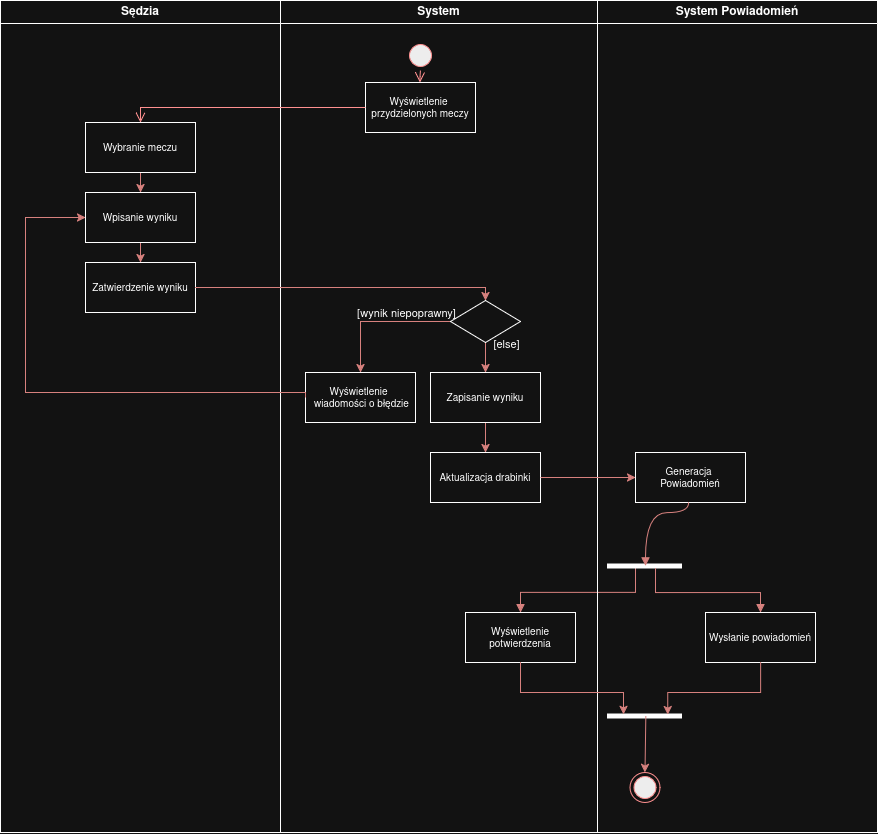

The diagram above was exported from draw.io. Its source (the exported page's mxGraphModel, read from the mxfile embedded in the PNG):
<mxGraphModel dx="1334" dy="864" grid="1" gridSize="10" guides="1" tooltips="1" connect="1" arrows="1" fold="1" page="1" pageScale="1" pageWidth="1169" pageHeight="826" background="none" math="0" shadow="0">
  <root>
    <mxCell id="0" />
    <mxCell id="1" parent="0" />
    <mxCell id="2" parent="1" style="swimlane;whiteSpace=wrap" value="System" vertex="1">
      <mxGeometry height="832" width="317" x="305" y="128" as="geometry" />
    </mxCell>
    <mxCell id="5" parent="2" style="ellipse;shape=startState;fillColor=#000000;strokeColor=#ff0000;" value="" vertex="1">
      <mxGeometry height="30" width="30" x="125" y="40" as="geometry" />
    </mxCell>
    <mxCell id="6" edge="1" parent="2" source="5" style="edgeStyle=elbowEdgeStyle;elbow=horizontal;verticalAlign=bottom;endArrow=open;endSize=8;strokeColor=#FF0000;endFill=1;rounded=0" target="7" value="">
      <mxGeometry x="100" y="40" as="geometry">
        <mxPoint x="140" y="110" as="targetPoint" />
      </mxGeometry>
    </mxCell>
    <mxCell id="7" parent="2" style="fontSize=10;" value="Wyświetlenie &#10;przydzielonych meczy" vertex="1">
      <mxGeometry height="50" width="110" x="85" y="82" as="geometry" />
    </mxCell>
    <mxCell id="xO-F1X88-WNwQDCNE9z9-62" edge="1" parent="2" source="xO-F1X88-WNwQDCNE9z9-56" style="edgeStyle=orthogonalEdgeStyle;rounded=0;orthogonalLoop=1;jettySize=auto;html=1;entryX=0.5;entryY=0;entryDx=0;entryDy=0;exitX=0;exitY=0.5;exitDx=0;exitDy=0;fillColor=#f8cecc;strokeColor=#b85450;" target="xO-F1X88-WNwQDCNE9z9-60">
      <mxGeometry relative="1" as="geometry" />
    </mxCell>
    <mxCell id="xO-F1X88-WNwQDCNE9z9-63" connectable="0" parent="xO-F1X88-WNwQDCNE9z9-62" style="edgeLabel;html=1;align=center;verticalAlign=middle;resizable=0;points=[];" value="[wynik niepoprawny]" vertex="1">
      <mxGeometry relative="1" x="0.4754" as="geometry">
        <mxPoint x="45" y="-23" as="offset" />
      </mxGeometry>
    </mxCell>
    <mxCell id="xO-F1X88-WNwQDCNE9z9-67" edge="1" parent="2" source="xO-F1X88-WNwQDCNE9z9-56" style="edgeStyle=orthogonalEdgeStyle;rounded=0;orthogonalLoop=1;jettySize=auto;html=1;fillColor=#f8cecc;strokeColor=#b85450;" target="xO-F1X88-WNwQDCNE9z9-64">
      <mxGeometry relative="1" as="geometry" />
    </mxCell>
    <mxCell id="xO-F1X88-WNwQDCNE9z9-68" connectable="0" parent="xO-F1X88-WNwQDCNE9z9-67" style="edgeLabel;html=1;align=center;verticalAlign=middle;resizable=0;points=[];" value="[else]" vertex="1">
      <mxGeometry relative="1" x="-0.608" as="geometry">
        <mxPoint x="20" y="-9" as="offset" />
      </mxGeometry>
    </mxCell>
    <mxCell id="xO-F1X88-WNwQDCNE9z9-56" parent="2" style="rhombus;whiteSpace=wrap;html=1;" value="" vertex="1">
      <mxGeometry height="42" width="70" x="170" y="300" as="geometry" />
    </mxCell>
    <mxCell id="xO-F1X88-WNwQDCNE9z9-60" parent="2" style="fontSize=10;" value="Wyświetlenie &#10; wiadomości o błędzie" vertex="1">
      <mxGeometry height="50" width="110" x="25" y="372" as="geometry" />
    </mxCell>
    <mxCell id="xO-F1X88-WNwQDCNE9z9-70" edge="1" parent="2" source="xO-F1X88-WNwQDCNE9z9-64" style="edgeStyle=orthogonalEdgeStyle;rounded=0;orthogonalLoop=1;jettySize=auto;html=1;fillColor=#f8cecc;strokeColor=#b85450;" target="xO-F1X88-WNwQDCNE9z9-69">
      <mxGeometry relative="1" as="geometry">
        <mxPoint x="205" y="482" as="targetPoint" />
      </mxGeometry>
    </mxCell>
    <mxCell id="xO-F1X88-WNwQDCNE9z9-64" parent="2" style="fontSize=10;" value="Zapisanie wyniku" vertex="1">
      <mxGeometry height="50" width="110" x="150" y="372" as="geometry" />
    </mxCell>
    <mxCell id="xO-F1X88-WNwQDCNE9z9-69" parent="2" style="fontSize=10;" value="Aktualizacja drabinki" vertex="1">
      <mxGeometry height="50" width="110" x="150" y="452" as="geometry" />
    </mxCell>
    <mxCell id="xO-F1X88-WNwQDCNE9z9-94" parent="2" style="fontSize=10;" value="Wyświetlenie&#10;potwierdzenia" vertex="1">
      <mxGeometry height="50" width="110" x="185" y="612" as="geometry" />
    </mxCell>
    <mxCell id="xO-F1X88-WNwQDCNE9z9-110" edge="1" parent="2" source="xO-F1X88-WNwQDCNE9z9-88" style="endArrow=block;endFill=1;html=1;edgeStyle=orthogonalEdgeStyle;align=left;verticalAlign=top;rounded=0;exitX=0.373;exitY=0.389;exitDx=0;exitDy=0;exitPerimeter=0;entryX=0.5;entryY=0;entryDx=0;entryDy=0;curved=0;fillColor=#f8cecc;strokeColor=#b85450;" target="xO-F1X88-WNwQDCNE9z9-94" value="">
      <mxGeometry relative="1" x="-1" as="geometry">
        <Array as="points">
          <mxPoint x="355" y="592" />
          <mxPoint x="240" y="592" />
        </Array>
        <mxPoint x="475" y="562" as="sourcePoint" />
        <mxPoint x="385" y="625" as="targetPoint" />
      </mxGeometry>
    </mxCell>
    <mxCell id="xO-F1X88-WNwQDCNE9z9-41" parent="1" style="swimlane;whiteSpace=wrap" value="Sędzia" vertex="1">
      <mxGeometry height="832" width="280" x="25" y="128" as="geometry" />
    </mxCell>
    <mxCell id="xO-F1X88-WNwQDCNE9z9-51" edge="1" parent="xO-F1X88-WNwQDCNE9z9-41" source="xO-F1X88-WNwQDCNE9z9-42" style="edgeStyle=orthogonalEdgeStyle;rounded=0;orthogonalLoop=1;jettySize=auto;html=1;fillColor=#f8cecc;strokeColor=#b85450;" target="xO-F1X88-WNwQDCNE9z9-49">
      <mxGeometry relative="1" as="geometry" />
    </mxCell>
    <mxCell id="xO-F1X88-WNwQDCNE9z9-42" parent="xO-F1X88-WNwQDCNE9z9-41" style="fontSize=10;" value="Wybranie meczu" vertex="1">
      <mxGeometry height="50" width="110" x="85" y="122" as="geometry" />
    </mxCell>
    <mxCell id="xO-F1X88-WNwQDCNE9z9-55" edge="1" parent="xO-F1X88-WNwQDCNE9z9-41" source="xO-F1X88-WNwQDCNE9z9-49" style="edgeStyle=orthogonalEdgeStyle;rounded=0;orthogonalLoop=1;jettySize=auto;html=1;entryX=0.5;entryY=0;entryDx=0;entryDy=0;fillColor=#f8cecc;strokeColor=#b85450;" target="xO-F1X88-WNwQDCNE9z9-52">
      <mxGeometry relative="1" as="geometry" />
    </mxCell>
    <mxCell id="xO-F1X88-WNwQDCNE9z9-49" parent="xO-F1X88-WNwQDCNE9z9-41" style="fontSize=10;" value="Wpisanie wyniku" vertex="1">
      <mxGeometry height="50" width="110" x="85" y="192" as="geometry" />
    </mxCell>
    <mxCell id="xO-F1X88-WNwQDCNE9z9-52" parent="xO-F1X88-WNwQDCNE9z9-41" style="fontSize=10;" value="Zatwierdzenie wyniku" vertex="1">
      <mxGeometry height="50" width="110" x="85" y="262" as="geometry" />
    </mxCell>
    <mxCell id="xO-F1X88-WNwQDCNE9z9-43" edge="1" parent="1" source="7" style="edgeStyle=elbowEdgeStyle;elbow=horizontal;verticalAlign=bottom;endArrow=open;endSize=8;strokeColor=#FF0000;endFill=1;rounded=0;exitX=0;exitY=0.5;exitDx=0;exitDy=0;entryX=0.5;entryY=0;entryDx=0;entryDy=0;" target="xO-F1X88-WNwQDCNE9z9-42" value="">
      <mxGeometry x="100" y="40" as="geometry">
        <Array as="points">
          <mxPoint x="165" y="240" />
        </Array>
        <mxPoint x="380" y="260" as="sourcePoint" />
        <mxPoint x="160" y="280" as="targetPoint" />
      </mxGeometry>
    </mxCell>
    <mxCell id="xO-F1X88-WNwQDCNE9z9-57" edge="1" parent="1" source="xO-F1X88-WNwQDCNE9z9-52" style="edgeStyle=orthogonalEdgeStyle;rounded=0;orthogonalLoop=1;jettySize=auto;html=1;entryX=0.5;entryY=0;entryDx=0;entryDy=0;fillColor=#f8cecc;strokeColor=#b85450;" target="xO-F1X88-WNwQDCNE9z9-56">
      <mxGeometry relative="1" as="geometry">
        <Array as="points">
          <mxPoint x="510" y="415" />
        </Array>
      </mxGeometry>
    </mxCell>
    <mxCell id="xO-F1X88-WNwQDCNE9z9-61" edge="1" parent="1" source="xO-F1X88-WNwQDCNE9z9-60" style="edgeStyle=orthogonalEdgeStyle;rounded=0;orthogonalLoop=1;jettySize=auto;html=1;exitX=0;exitY=0.5;exitDx=0;exitDy=0;fillColor=#f8cecc;strokeColor=#b85450;" target="xO-F1X88-WNwQDCNE9z9-49">
      <mxGeometry relative="1" as="geometry">
        <Array as="points">
          <mxPoint x="330" y="520" />
          <mxPoint x="50" y="520" />
          <mxPoint x="50" y="345" />
        </Array>
      </mxGeometry>
    </mxCell>
    <mxCell id="xO-F1X88-WNwQDCNE9z9-72" parent="1" style="swimlane;whiteSpace=wrap;startSize=23;" value="System Powiadomień" vertex="1">
      <mxGeometry height="832" width="280" x="622" y="128" as="geometry" />
    </mxCell>
    <mxCell id="xO-F1X88-WNwQDCNE9z9-85" parent="xO-F1X88-WNwQDCNE9z9-72" style="fontSize=10;" value="Generacja &#10;Powiadomień" vertex="1">
      <mxGeometry height="50" width="110" x="38" y="452" as="geometry" />
    </mxCell>
    <mxCell id="xO-F1X88-WNwQDCNE9z9-88" parent="xO-F1X88-WNwQDCNE9z9-72" style="line;strokeWidth=5;fillColor=none;align=left;verticalAlign=middle;spacingTop=-1;spacingLeft=3;spacingRight=3;rotatable=0;labelPosition=right;points=[];portConstraint=eastwest;strokeColor=inherit;" value="" vertex="1">
      <mxGeometry height="8" width="75" x="10" y="562" as="geometry" />
    </mxCell>
    <mxCell id="xO-F1X88-WNwQDCNE9z9-91" edge="1" parent="xO-F1X88-WNwQDCNE9z9-72" source="xO-F1X88-WNwQDCNE9z9-85" style="endArrow=block;endFill=1;html=1;edgeStyle=orthogonalEdgeStyle;align=left;verticalAlign=top;rounded=0;exitX=0.483;exitY=1.003;exitDx=0;exitDy=0;exitPerimeter=0;entryX=0.507;entryY=0.417;entryDx=0;entryDy=0;entryPerimeter=0;curved=1;fillColor=#f8cecc;strokeColor=#b85450;" target="xO-F1X88-WNwQDCNE9z9-88" value="">
      <mxGeometry relative="1" x="-1" as="geometry">
        <Array as="points">
          <mxPoint x="91" y="512" />
          <mxPoint x="48" y="512" />
        </Array>
        <mxPoint x="107.2" y="502" as="sourcePoint" />
        <mxPoint x="48" y="532" as="targetPoint" />
      </mxGeometry>
    </mxCell>
    <mxCell id="xO-F1X88-WNwQDCNE9z9-93" parent="xO-F1X88-WNwQDCNE9z9-72" style="line;strokeWidth=5;fillColor=none;align=left;verticalAlign=middle;spacingTop=-1;spacingLeft=3;spacingRight=3;rotatable=0;labelPosition=right;points=[];portConstraint=eastwest;strokeColor=inherit;" value="" vertex="1">
      <mxGeometry height="8" width="75" x="10" y="712" as="geometry" />
    </mxCell>
    <mxCell id="xO-F1X88-WNwQDCNE9z9-109" parent="xO-F1X88-WNwQDCNE9z9-72" style="fontSize=10;" value="Wysłanie powiadomień" vertex="1">
      <mxGeometry height="50" width="110" x="108" y="612" as="geometry" />
    </mxCell>
    <mxCell id="xO-F1X88-WNwQDCNE9z9-111" edge="1" parent="xO-F1X88-WNwQDCNE9z9-72" source="xO-F1X88-WNwQDCNE9z9-88" style="endArrow=block;endFill=1;html=1;edgeStyle=orthogonalEdgeStyle;align=left;verticalAlign=top;rounded=0;exitX=0.64;exitY=0.745;exitDx=0;exitDy=0;exitPerimeter=0;entryX=0.5;entryY=0;entryDx=0;entryDy=0;curved=0;fillColor=#f8cecc;strokeColor=#b85450;" target="xO-F1X88-WNwQDCNE9z9-109" value="">
      <mxGeometry relative="1" x="-1" as="geometry">
        <Array as="points">
          <mxPoint x="58" y="592" />
          <mxPoint x="163" y="592" />
        </Array>
        <mxPoint x="173" y="592" as="sourcePoint" />
        <mxPoint x="68" y="636" as="targetPoint" />
      </mxGeometry>
    </mxCell>
    <mxCell id="xO-F1X88-WNwQDCNE9z9-113" edge="1" parent="xO-F1X88-WNwQDCNE9z9-72" source="xO-F1X88-WNwQDCNE9z9-109" style="edgeStyle=orthogonalEdgeStyle;rounded=0;orthogonalLoop=1;jettySize=auto;html=1;entryX=0.802;entryY=0.259;entryDx=0;entryDy=0;entryPerimeter=0;fillColor=#f8cecc;strokeColor=#b85450;" target="xO-F1X88-WNwQDCNE9z9-93">
      <mxGeometry relative="1" as="geometry">
        <Array as="points">
          <mxPoint x="163" y="692" />
          <mxPoint x="70" y="692" />
        </Array>
      </mxGeometry>
    </mxCell>
    <mxCell id="xO-F1X88-WNwQDCNE9z9-117" edge="1" parent="xO-F1X88-WNwQDCNE9z9-72" source="xO-F1X88-WNwQDCNE9z9-93" style="edgeStyle=orthogonalEdgeStyle;rounded=0;orthogonalLoop=1;jettySize=auto;html=1;exitX=0.511;exitY=0.459;exitDx=0;exitDy=0;exitPerimeter=0;curved=0;fillColor=#f8cecc;strokeColor=#b85450;" target="xO-F1X88-WNwQDCNE9z9-114">
      <mxGeometry relative="1" as="geometry">
        <Array as="points">
          <mxPoint x="47" y="716" />
        </Array>
        <mxPoint x="47.5" y="722" as="targetPoint" />
      </mxGeometry>
    </mxCell>
    <mxCell id="xO-F1X88-WNwQDCNE9z9-114" parent="xO-F1X88-WNwQDCNE9z9-72" style="ellipse;html=1;shape=endState;fillColor=#000000;strokeColor=#ff0000;" value="" vertex="1">
      <mxGeometry height="30" width="30" x="32.5" y="772" as="geometry" />
    </mxCell>
    <mxCell id="xO-F1X88-WNwQDCNE9z9-86" edge="1" parent="1" source="xO-F1X88-WNwQDCNE9z9-69" style="edgeStyle=orthogonalEdgeStyle;rounded=0;orthogonalLoop=1;jettySize=auto;html=1;fillColor=#f8cecc;strokeColor=#b85450;" target="xO-F1X88-WNwQDCNE9z9-85">
      <mxGeometry relative="1" as="geometry" />
    </mxCell>
    <mxCell id="xO-F1X88-WNwQDCNE9z9-112" edge="1" parent="1" source="xO-F1X88-WNwQDCNE9z9-94" style="edgeStyle=orthogonalEdgeStyle;rounded=0;orthogonalLoop=1;jettySize=auto;html=1;entryX=0.208;entryY=0.222;entryDx=0;entryDy=0;entryPerimeter=0;fillColor=#f8cecc;strokeColor=#b85450;" target="xO-F1X88-WNwQDCNE9z9-93">
      <mxGeometry relative="1" as="geometry">
        <Array as="points">
          <mxPoint x="545" y="820" />
          <mxPoint x="648" y="820" />
          <mxPoint x="648" y="842" />
        </Array>
      </mxGeometry>
    </mxCell>
  </root>
</mxGraphModel>